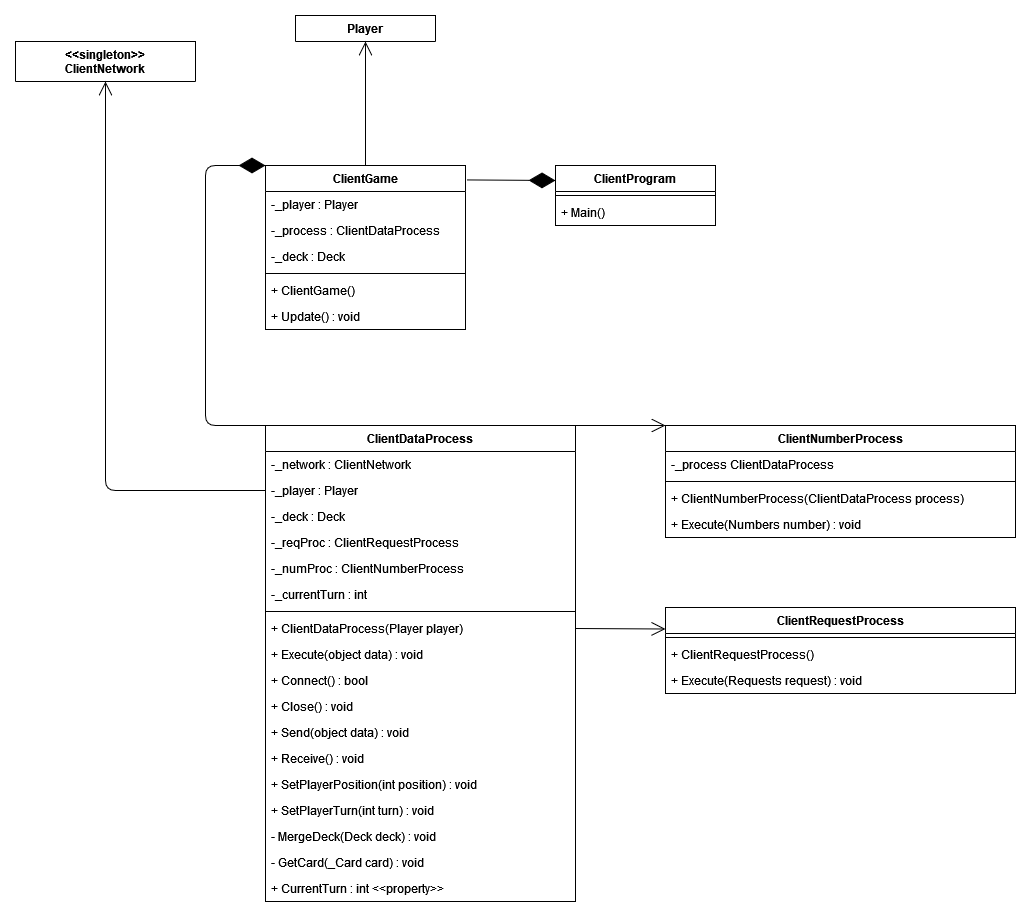

The diagram above was exported from draw.io. Its source (the exported page's mxGraphModel, read from the mxfile embedded in the PNG):
<mxGraphModel dx="2374" dy="2153" grid="1" gridSize="10" guides="1" tooltips="1" connect="1" arrows="1" fold="1" page="1" pageScale="1" pageWidth="850" pageHeight="1100" math="0" shadow="0">
  <root>
    <mxCell id="0" />
    <mxCell id="1" parent="0" />
    <mxCell id="Iqc3-pvfV4KzDP0xNfjB-1" value="ClientProgram" style="swimlane;fontStyle=1;align=center;verticalAlign=top;childLayout=stackLayout;horizontal=1;startSize=26;horizontalStack=0;resizeParent=1;resizeParentMax=0;resizeLast=0;collapsible=1;marginBottom=0;" vertex="1" parent="1">
      <mxGeometry x="870" y="-170" width="160" height="60" as="geometry" />
    </mxCell>
    <mxCell id="Iqc3-pvfV4KzDP0xNfjB-2" value="" style="line;strokeWidth=1;fillColor=none;align=left;verticalAlign=middle;spacingTop=-1;spacingLeft=3;spacingRight=3;rotatable=0;labelPosition=right;points=[];portConstraint=eastwest;" vertex="1" parent="Iqc3-pvfV4KzDP0xNfjB-1">
      <mxGeometry y="26" width="160" height="8" as="geometry" />
    </mxCell>
    <mxCell id="Iqc3-pvfV4KzDP0xNfjB-3" value="+ Main()" style="text;strokeColor=none;fillColor=none;align=left;verticalAlign=top;spacingLeft=4;spacingRight=4;overflow=hidden;rotatable=0;points=[[0,0.5],[1,0.5]];portConstraint=eastwest;" vertex="1" parent="Iqc3-pvfV4KzDP0xNfjB-1">
      <mxGeometry y="34" width="160" height="26" as="geometry" />
    </mxCell>
    <mxCell id="Iqc3-pvfV4KzDP0xNfjB-4" value="ClientGame" style="swimlane;fontStyle=1;align=center;verticalAlign=top;childLayout=stackLayout;horizontal=1;startSize=26;horizontalStack=0;resizeParent=1;resizeParentMax=0;resizeLast=0;collapsible=1;marginBottom=0;" vertex="1" parent="1">
      <mxGeometry x="580" y="-170" width="200" height="164" as="geometry" />
    </mxCell>
    <mxCell id="Iqc3-pvfV4KzDP0xNfjB-5" value="-_player : Player" style="text;strokeColor=none;fillColor=none;align=left;verticalAlign=top;spacingLeft=4;spacingRight=4;overflow=hidden;rotatable=0;points=[[0,0.5],[1,0.5]];portConstraint=eastwest;" vertex="1" parent="Iqc3-pvfV4KzDP0xNfjB-4">
      <mxGeometry y="26" width="200" height="26" as="geometry" />
    </mxCell>
    <mxCell id="Iqc3-pvfV4KzDP0xNfjB-6" value="-_process : ClientDataProcess" style="text;strokeColor=none;fillColor=none;align=left;verticalAlign=top;spacingLeft=4;spacingRight=4;overflow=hidden;rotatable=0;points=[[0,0.5],[1,0.5]];portConstraint=eastwest;" vertex="1" parent="Iqc3-pvfV4KzDP0xNfjB-4">
      <mxGeometry y="52" width="200" height="26" as="geometry" />
    </mxCell>
    <mxCell id="Iqc3-pvfV4KzDP0xNfjB-7" value="-_deck : Deck" style="text;strokeColor=none;fillColor=none;align=left;verticalAlign=top;spacingLeft=4;spacingRight=4;overflow=hidden;rotatable=0;points=[[0,0.5],[1,0.5]];portConstraint=eastwest;" vertex="1" parent="Iqc3-pvfV4KzDP0xNfjB-4">
      <mxGeometry y="78" width="200" height="26" as="geometry" />
    </mxCell>
    <mxCell id="Iqc3-pvfV4KzDP0xNfjB-8" value="" style="line;strokeWidth=1;fillColor=none;align=left;verticalAlign=middle;spacingTop=-1;spacingLeft=3;spacingRight=3;rotatable=0;labelPosition=right;points=[];portConstraint=eastwest;" vertex="1" parent="Iqc3-pvfV4KzDP0xNfjB-4">
      <mxGeometry y="104" width="200" height="8" as="geometry" />
    </mxCell>
    <mxCell id="Iqc3-pvfV4KzDP0xNfjB-9" value="+ ClientGame()" style="text;strokeColor=none;fillColor=none;align=left;verticalAlign=top;spacingLeft=4;spacingRight=4;overflow=hidden;rotatable=0;points=[[0,0.5],[1,0.5]];portConstraint=eastwest;" vertex="1" parent="Iqc3-pvfV4KzDP0xNfjB-4">
      <mxGeometry y="112" width="200" height="26" as="geometry" />
    </mxCell>
    <mxCell id="Iqc3-pvfV4KzDP0xNfjB-10" value="+ Update() : void" style="text;strokeColor=none;fillColor=none;align=left;verticalAlign=top;spacingLeft=4;spacingRight=4;overflow=hidden;rotatable=0;points=[[0,0.5],[1,0.5]];portConstraint=eastwest;" vertex="1" parent="Iqc3-pvfV4KzDP0xNfjB-4">
      <mxGeometry y="138" width="200" height="26" as="geometry" />
    </mxCell>
    <mxCell id="Iqc3-pvfV4KzDP0xNfjB-11" value="" style="endArrow=diamondThin;endFill=1;endSize=24;html=1;entryX=0;entryY=0.25;entryDx=0;entryDy=0;exitX=1.006;exitY=0.088;exitDx=0;exitDy=0;exitPerimeter=0;" edge="1" parent="1" source="Iqc3-pvfV4KzDP0xNfjB-4" target="Iqc3-pvfV4KzDP0xNfjB-1">
      <mxGeometry width="160" relative="1" as="geometry">
        <mxPoint x="790" y="-155" as="sourcePoint" />
        <mxPoint x="780" y="-190" as="targetPoint" />
      </mxGeometry>
    </mxCell>
    <mxCell id="Iqc3-pvfV4KzDP0xNfjB-12" value="Player" style="swimlane;fontStyle=1;align=center;verticalAlign=top;childLayout=stackLayout;horizontal=1;startSize=26;horizontalStack=0;resizeParent=1;resizeParentMax=0;resizeLast=0;collapsible=1;marginBottom=0;" vertex="1" collapsed="1" parent="1">
      <mxGeometry x="610" y="-320" width="140" height="26" as="geometry">
        <mxRectangle x="280" y="-40" width="160" height="34" as="alternateBounds" />
      </mxGeometry>
    </mxCell>
    <mxCell id="Iqc3-pvfV4KzDP0xNfjB-13" value="" style="line;strokeWidth=1;fillColor=none;align=left;verticalAlign=middle;spacingTop=-1;spacingLeft=3;spacingRight=3;rotatable=0;labelPosition=right;points=[];portConstraint=eastwest;" vertex="1" parent="Iqc3-pvfV4KzDP0xNfjB-12">
      <mxGeometry y="26" width="140" height="8" as="geometry" />
    </mxCell>
    <mxCell id="Iqc3-pvfV4KzDP0xNfjB-14" value="" style="endArrow=open;endFill=1;endSize=12;html=1;exitX=0.5;exitY=0;exitDx=0;exitDy=0;entryX=0.5;entryY=1;entryDx=0;entryDy=0;" edge="1" parent="1" source="Iqc3-pvfV4KzDP0xNfjB-4" target="Iqc3-pvfV4KzDP0xNfjB-12">
      <mxGeometry width="160" relative="1" as="geometry">
        <mxPoint x="580" y="-70" as="sourcePoint" />
        <mxPoint x="740" y="-70" as="targetPoint" />
      </mxGeometry>
    </mxCell>
    <mxCell id="Iqc3-pvfV4KzDP0xNfjB-15" value="ClientDataProcess" style="swimlane;fontStyle=1;align=center;verticalAlign=top;childLayout=stackLayout;horizontal=1;startSize=26;horizontalStack=0;resizeParent=1;resizeParentMax=0;resizeLast=0;collapsible=1;marginBottom=0;" vertex="1" parent="1">
      <mxGeometry x="580" y="90" width="310" height="476" as="geometry" />
    </mxCell>
    <mxCell id="Iqc3-pvfV4KzDP0xNfjB-16" value="-_network : ClientNetwork" style="text;strokeColor=none;fillColor=none;align=left;verticalAlign=top;spacingLeft=4;spacingRight=4;overflow=hidden;rotatable=0;points=[[0,0.5],[1,0.5]];portConstraint=eastwest;" vertex="1" parent="Iqc3-pvfV4KzDP0xNfjB-15">
      <mxGeometry y="26" width="310" height="26" as="geometry" />
    </mxCell>
    <mxCell id="Iqc3-pvfV4KzDP0xNfjB-17" value="-_player : Player" style="text;strokeColor=none;fillColor=none;align=left;verticalAlign=top;spacingLeft=4;spacingRight=4;overflow=hidden;rotatable=0;points=[[0,0.5],[1,0.5]];portConstraint=eastwest;" vertex="1" parent="Iqc3-pvfV4KzDP0xNfjB-15">
      <mxGeometry y="52" width="310" height="26" as="geometry" />
    </mxCell>
    <mxCell id="Iqc3-pvfV4KzDP0xNfjB-18" value="-_deck : Deck" style="text;strokeColor=none;fillColor=none;align=left;verticalAlign=top;spacingLeft=4;spacingRight=4;overflow=hidden;rotatable=0;points=[[0,0.5],[1,0.5]];portConstraint=eastwest;" vertex="1" parent="Iqc3-pvfV4KzDP0xNfjB-15">
      <mxGeometry y="78" width="310" height="26" as="geometry" />
    </mxCell>
    <mxCell id="Iqc3-pvfV4KzDP0xNfjB-19" value="-_reqProc : ClientRequestProcess" style="text;strokeColor=none;fillColor=none;align=left;verticalAlign=top;spacingLeft=4;spacingRight=4;overflow=hidden;rotatable=0;points=[[0,0.5],[1,0.5]];portConstraint=eastwest;" vertex="1" parent="Iqc3-pvfV4KzDP0xNfjB-15">
      <mxGeometry y="104" width="310" height="26" as="geometry" />
    </mxCell>
    <mxCell id="Iqc3-pvfV4KzDP0xNfjB-20" value="-_numProc : ClientNumberProcess" style="text;strokeColor=none;fillColor=none;align=left;verticalAlign=top;spacingLeft=4;spacingRight=4;overflow=hidden;rotatable=0;points=[[0,0.5],[1,0.5]];portConstraint=eastwest;" vertex="1" parent="Iqc3-pvfV4KzDP0xNfjB-15">
      <mxGeometry y="130" width="310" height="26" as="geometry" />
    </mxCell>
    <mxCell id="Iqc3-pvfV4KzDP0xNfjB-21" value="-_currentTurn : int" style="text;strokeColor=none;fillColor=none;align=left;verticalAlign=top;spacingLeft=4;spacingRight=4;overflow=hidden;rotatable=0;points=[[0,0.5],[1,0.5]];portConstraint=eastwest;" vertex="1" parent="Iqc3-pvfV4KzDP0xNfjB-15">
      <mxGeometry y="156" width="310" height="26" as="geometry" />
    </mxCell>
    <mxCell id="Iqc3-pvfV4KzDP0xNfjB-22" value="" style="line;strokeWidth=1;fillColor=none;align=left;verticalAlign=middle;spacingTop=-1;spacingLeft=3;spacingRight=3;rotatable=0;labelPosition=right;points=[];portConstraint=eastwest;" vertex="1" parent="Iqc3-pvfV4KzDP0xNfjB-15">
      <mxGeometry y="182" width="310" height="8" as="geometry" />
    </mxCell>
    <mxCell id="Iqc3-pvfV4KzDP0xNfjB-23" value="+ ClientDataProcess(Player player)" style="text;strokeColor=none;fillColor=none;align=left;verticalAlign=top;spacingLeft=4;spacingRight=4;overflow=hidden;rotatable=0;points=[[0,0.5],[1,0.5]];portConstraint=eastwest;" vertex="1" parent="Iqc3-pvfV4KzDP0xNfjB-15">
      <mxGeometry y="190" width="310" height="26" as="geometry" />
    </mxCell>
    <mxCell id="Iqc3-pvfV4KzDP0xNfjB-24" value="+ Execute(object data) : void" style="text;strokeColor=none;fillColor=none;align=left;verticalAlign=top;spacingLeft=4;spacingRight=4;overflow=hidden;rotatable=0;points=[[0,0.5],[1,0.5]];portConstraint=eastwest;" vertex="1" parent="Iqc3-pvfV4KzDP0xNfjB-15">
      <mxGeometry y="216" width="310" height="26" as="geometry" />
    </mxCell>
    <mxCell id="Iqc3-pvfV4KzDP0xNfjB-25" value="+ Connect() : bool" style="text;strokeColor=none;fillColor=none;align=left;verticalAlign=top;spacingLeft=4;spacingRight=4;overflow=hidden;rotatable=0;points=[[0,0.5],[1,0.5]];portConstraint=eastwest;" vertex="1" parent="Iqc3-pvfV4KzDP0xNfjB-15">
      <mxGeometry y="242" width="310" height="26" as="geometry" />
    </mxCell>
    <mxCell id="Iqc3-pvfV4KzDP0xNfjB-26" value="+ Close() : void" style="text;strokeColor=none;fillColor=none;align=left;verticalAlign=top;spacingLeft=4;spacingRight=4;overflow=hidden;rotatable=0;points=[[0,0.5],[1,0.5]];portConstraint=eastwest;" vertex="1" parent="Iqc3-pvfV4KzDP0xNfjB-15">
      <mxGeometry y="268" width="310" height="26" as="geometry" />
    </mxCell>
    <mxCell id="Iqc3-pvfV4KzDP0xNfjB-27" value="+ Send(object data) : void" style="text;strokeColor=none;fillColor=none;align=left;verticalAlign=top;spacingLeft=4;spacingRight=4;overflow=hidden;rotatable=0;points=[[0,0.5],[1,0.5]];portConstraint=eastwest;" vertex="1" parent="Iqc3-pvfV4KzDP0xNfjB-15">
      <mxGeometry y="294" width="310" height="26" as="geometry" />
    </mxCell>
    <mxCell id="Iqc3-pvfV4KzDP0xNfjB-28" value="+ Receive() : void" style="text;strokeColor=none;fillColor=none;align=left;verticalAlign=top;spacingLeft=4;spacingRight=4;overflow=hidden;rotatable=0;points=[[0,0.5],[1,0.5]];portConstraint=eastwest;" vertex="1" parent="Iqc3-pvfV4KzDP0xNfjB-15">
      <mxGeometry y="320" width="310" height="26" as="geometry" />
    </mxCell>
    <mxCell id="Iqc3-pvfV4KzDP0xNfjB-29" value="+ SetPlayerPosition(int position) : void" style="text;strokeColor=none;fillColor=none;align=left;verticalAlign=top;spacingLeft=4;spacingRight=4;overflow=hidden;rotatable=0;points=[[0,0.5],[1,0.5]];portConstraint=eastwest;" vertex="1" parent="Iqc3-pvfV4KzDP0xNfjB-15">
      <mxGeometry y="346" width="310" height="26" as="geometry" />
    </mxCell>
    <mxCell id="Iqc3-pvfV4KzDP0xNfjB-30" value="+ SetPlayerTurn(int turn) : void" style="text;strokeColor=none;fillColor=none;align=left;verticalAlign=top;spacingLeft=4;spacingRight=4;overflow=hidden;rotatable=0;points=[[0,0.5],[1,0.5]];portConstraint=eastwest;" vertex="1" parent="Iqc3-pvfV4KzDP0xNfjB-15">
      <mxGeometry y="372" width="310" height="26" as="geometry" />
    </mxCell>
    <mxCell id="Iqc3-pvfV4KzDP0xNfjB-31" value="- MergeDeck(Deck deck) : void" style="text;strokeColor=none;fillColor=none;align=left;verticalAlign=top;spacingLeft=4;spacingRight=4;overflow=hidden;rotatable=0;points=[[0,0.5],[1,0.5]];portConstraint=eastwest;" vertex="1" parent="Iqc3-pvfV4KzDP0xNfjB-15">
      <mxGeometry y="398" width="310" height="26" as="geometry" />
    </mxCell>
    <mxCell id="Iqc3-pvfV4KzDP0xNfjB-32" value="- GetCard(_Card card) : void" style="text;strokeColor=none;fillColor=none;align=left;verticalAlign=top;spacingLeft=4;spacingRight=4;overflow=hidden;rotatable=0;points=[[0,0.5],[1,0.5]];portConstraint=eastwest;" vertex="1" parent="Iqc3-pvfV4KzDP0xNfjB-15">
      <mxGeometry y="424" width="310" height="26" as="geometry" />
    </mxCell>
    <mxCell id="Iqc3-pvfV4KzDP0xNfjB-33" value="+ CurrentTurn : int &lt;&lt;property&gt;&gt;" style="text;strokeColor=none;fillColor=none;align=left;verticalAlign=top;spacingLeft=4;spacingRight=4;overflow=hidden;rotatable=0;points=[[0,0.5],[1,0.5]];portConstraint=eastwest;" vertex="1" parent="Iqc3-pvfV4KzDP0xNfjB-15">
      <mxGeometry y="450" width="310" height="26" as="geometry" />
    </mxCell>
    <mxCell id="Iqc3-pvfV4KzDP0xNfjB-34" value="" style="endArrow=diamondThin;endFill=1;endSize=24;html=1;exitX=0;exitY=0;exitDx=0;exitDy=0;entryX=0;entryY=0;entryDx=0;entryDy=0;" edge="1" parent="1" source="Iqc3-pvfV4KzDP0xNfjB-15" target="Iqc3-pvfV4KzDP0xNfjB-4">
      <mxGeometry width="160" relative="1" as="geometry">
        <mxPoint x="650" y="150" as="sourcePoint" />
        <mxPoint x="810" y="150" as="targetPoint" />
        <Array as="points">
          <mxPoint x="520" y="90" />
          <mxPoint x="520" y="-170" />
        </Array>
      </mxGeometry>
    </mxCell>
    <mxCell id="Iqc3-pvfV4KzDP0xNfjB-35" value="&lt;&lt;singleton&gt;&gt;&#10;ClientNetwork&#10;" style="swimlane;fontStyle=1;align=center;verticalAlign=top;childLayout=stackLayout;horizontal=1;startSize=40;horizontalStack=0;resizeParent=1;resizeParentMax=0;resizeLast=0;collapsible=1;marginBottom=0;" vertex="1" collapsed="1" parent="1">
      <mxGeometry x="330" y="-294" width="180" height="40" as="geometry">
        <mxRectangle y="-20" width="200" height="48" as="alternateBounds" />
      </mxGeometry>
    </mxCell>
    <mxCell id="Iqc3-pvfV4KzDP0xNfjB-36" value="" style="line;strokeWidth=1;fillColor=none;align=left;verticalAlign=middle;spacingTop=-1;spacingLeft=3;spacingRight=3;rotatable=0;labelPosition=right;points=[];portConstraint=eastwest;" vertex="1" parent="Iqc3-pvfV4KzDP0xNfjB-35">
      <mxGeometry y="40" width="180" height="8" as="geometry" />
    </mxCell>
    <mxCell id="Iqc3-pvfV4KzDP0xNfjB-37" value="" style="endArrow=open;endFill=1;endSize=12;html=1;exitX=0;exitY=0.5;exitDx=0;exitDy=0;entryX=0.5;entryY=1;entryDx=0;entryDy=0;" edge="1" parent="1" source="Iqc3-pvfV4KzDP0xNfjB-17" target="Iqc3-pvfV4KzDP0xNfjB-35">
      <mxGeometry width="160" relative="1" as="geometry">
        <mxPoint x="480" y="-60" as="sourcePoint" />
        <mxPoint x="640" y="-60" as="targetPoint" />
        <Array as="points">
          <mxPoint x="420" y="155" />
        </Array>
      </mxGeometry>
    </mxCell>
    <mxCell id="Iqc3-pvfV4KzDP0xNfjB-38" value="ClientNumberProcess" style="swimlane;fontStyle=1;align=center;verticalAlign=top;childLayout=stackLayout;horizontal=1;startSize=26;horizontalStack=0;resizeParent=1;resizeParentMax=0;resizeLast=0;collapsible=1;marginBottom=0;" vertex="1" parent="1">
      <mxGeometry x="980" y="90" width="350" height="112" as="geometry" />
    </mxCell>
    <mxCell id="Iqc3-pvfV4KzDP0xNfjB-39" value="-_process ClientDataProcess" style="text;strokeColor=none;fillColor=none;align=left;verticalAlign=top;spacingLeft=4;spacingRight=4;overflow=hidden;rotatable=0;points=[[0,0.5],[1,0.5]];portConstraint=eastwest;" vertex="1" parent="Iqc3-pvfV4KzDP0xNfjB-38">
      <mxGeometry y="26" width="350" height="26" as="geometry" />
    </mxCell>
    <mxCell id="Iqc3-pvfV4KzDP0xNfjB-40" value="" style="line;strokeWidth=1;fillColor=none;align=left;verticalAlign=middle;spacingTop=-1;spacingLeft=3;spacingRight=3;rotatable=0;labelPosition=right;points=[];portConstraint=eastwest;" vertex="1" parent="Iqc3-pvfV4KzDP0xNfjB-38">
      <mxGeometry y="52" width="350" height="8" as="geometry" />
    </mxCell>
    <mxCell id="Iqc3-pvfV4KzDP0xNfjB-41" value="+ ClientNumberProcess(ClientDataProcess process)" style="text;strokeColor=none;fillColor=none;align=left;verticalAlign=top;spacingLeft=4;spacingRight=4;overflow=hidden;rotatable=0;points=[[0,0.5],[1,0.5]];portConstraint=eastwest;" vertex="1" parent="Iqc3-pvfV4KzDP0xNfjB-38">
      <mxGeometry y="60" width="350" height="26" as="geometry" />
    </mxCell>
    <mxCell id="Iqc3-pvfV4KzDP0xNfjB-42" value="+ Execute(Numbers number) : void" style="text;strokeColor=none;fillColor=none;align=left;verticalAlign=top;spacingLeft=4;spacingRight=4;overflow=hidden;rotatable=0;points=[[0,0.5],[1,0.5]];portConstraint=eastwest;" vertex="1" parent="Iqc3-pvfV4KzDP0xNfjB-38">
      <mxGeometry y="86" width="350" height="26" as="geometry" />
    </mxCell>
    <mxCell id="Iqc3-pvfV4KzDP0xNfjB-43" value="" style="endArrow=open;endFill=1;endSize=12;html=1;exitX=1;exitY=0;exitDx=0;exitDy=0;entryX=0;entryY=0;entryDx=0;entryDy=0;" edge="1" parent="1" source="Iqc3-pvfV4KzDP0xNfjB-15" target="Iqc3-pvfV4KzDP0xNfjB-38">
      <mxGeometry width="160" relative="1" as="geometry">
        <mxPoint x="780" y="200" as="sourcePoint" />
        <mxPoint x="940" y="200" as="targetPoint" />
      </mxGeometry>
    </mxCell>
    <mxCell id="Iqc3-pvfV4KzDP0xNfjB-44" value="ClientRequestProcess" style="swimlane;fontStyle=1;align=center;verticalAlign=top;childLayout=stackLayout;horizontal=1;startSize=26;horizontalStack=0;resizeParent=1;resizeParentMax=0;resizeLast=0;collapsible=1;marginBottom=0;" vertex="1" parent="1">
      <mxGeometry x="980" y="272" width="350" height="86" as="geometry" />
    </mxCell>
    <mxCell id="Iqc3-pvfV4KzDP0xNfjB-45" value="" style="line;strokeWidth=1;fillColor=none;align=left;verticalAlign=middle;spacingTop=-1;spacingLeft=3;spacingRight=3;rotatable=0;labelPosition=right;points=[];portConstraint=eastwest;" vertex="1" parent="Iqc3-pvfV4KzDP0xNfjB-44">
      <mxGeometry y="26" width="350" height="8" as="geometry" />
    </mxCell>
    <mxCell id="Iqc3-pvfV4KzDP0xNfjB-46" value="+ ClientRequestProcess()" style="text;strokeColor=none;fillColor=none;align=left;verticalAlign=top;spacingLeft=4;spacingRight=4;overflow=hidden;rotatable=0;points=[[0,0.5],[1,0.5]];portConstraint=eastwest;" vertex="1" parent="Iqc3-pvfV4KzDP0xNfjB-44">
      <mxGeometry y="34" width="350" height="26" as="geometry" />
    </mxCell>
    <mxCell id="Iqc3-pvfV4KzDP0xNfjB-47" value="+ Execute(Requests request) : void" style="text;strokeColor=none;fillColor=none;align=left;verticalAlign=top;spacingLeft=4;spacingRight=4;overflow=hidden;rotatable=0;points=[[0,0.5],[1,0.5]];portConstraint=eastwest;" vertex="1" parent="Iqc3-pvfV4KzDP0xNfjB-44">
      <mxGeometry y="60" width="350" height="26" as="geometry" />
    </mxCell>
    <mxCell id="Iqc3-pvfV4KzDP0xNfjB-48" value="" style="endArrow=open;endFill=1;endSize=12;html=1;exitX=1;exitY=0.5;exitDx=0;exitDy=0;entryX=0;entryY=0.25;entryDx=0;entryDy=0;" edge="1" parent="1" source="Iqc3-pvfV4KzDP0xNfjB-23" target="Iqc3-pvfV4KzDP0xNfjB-44">
      <mxGeometry width="160" relative="1" as="geometry">
        <mxPoint x="940" y="330" as="sourcePoint" />
        <mxPoint x="1100" y="330" as="targetPoint" />
      </mxGeometry>
    </mxCell>
  </root>
</mxGraphModel>